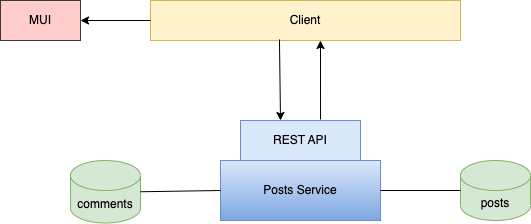

The diagram above was exported from draw.io. Its source (the exported page's mxGraphModel, read from the mxfile embedded in the PNG):
<mxGraphModel dx="946" dy="481" grid="1" gridSize="10" guides="1" tooltips="1" connect="1" arrows="1" fold="1" page="1" pageScale="1" pageWidth="827" pageHeight="1169" math="0" shadow="0">
  <root>
    <mxCell id="0" />
    <mxCell id="1" parent="0" />
    <mxCell id="yhYJjeIUAM2z61DkkRTp-1" value="Client" style="rounded=0;whiteSpace=wrap;html=1;fillColor=#fff2cc;strokeColor=#d6b656;" vertex="1" parent="1">
      <mxGeometry x="230" y="40" width="310" height="40" as="geometry" />
    </mxCell>
    <mxCell id="yhYJjeIUAM2z61DkkRTp-2" value="MUI" style="rounded=0;whiteSpace=wrap;html=1;fillColor=#ffcccc;strokeColor=#36393d;" vertex="1" parent="1">
      <mxGeometry x="80" y="40" width="80" height="40" as="geometry" />
    </mxCell>
    <mxCell id="yhYJjeIUAM2z61DkkRTp-3" value="" style="endArrow=classic;html=1;rounded=0;exitX=0;exitY=0.5;exitDx=0;exitDy=0;entryX=1;entryY=0.5;entryDx=0;entryDy=0;" edge="1" parent="1" source="yhYJjeIUAM2z61DkkRTp-1" target="yhYJjeIUAM2z61DkkRTp-2">
      <mxGeometry width="50" height="50" relative="1" as="geometry">
        <mxPoint x="390" y="280" as="sourcePoint" />
        <mxPoint x="200" y="280" as="targetPoint" />
      </mxGeometry>
    </mxCell>
    <mxCell id="yhYJjeIUAM2z61DkkRTp-4" value="Posts Service" style="rounded=0;whiteSpace=wrap;html=1;fillColor=#dae8fc;strokeColor=#6c8ebf;gradientColor=#7ea6e0;" vertex="1" parent="1">
      <mxGeometry x="300" y="200" width="160" height="60" as="geometry" />
    </mxCell>
    <mxCell id="yhYJjeIUAM2z61DkkRTp-5" value="REST API" style="rounded=0;whiteSpace=wrap;html=1;fillColor=#dae8fc;strokeColor=#6c8ebf;" vertex="1" parent="1">
      <mxGeometry x="320" y="160" width="120" height="40" as="geometry" />
    </mxCell>
    <mxCell id="yhYJjeIUAM2z61DkkRTp-6" value="" style="endArrow=classic;html=1;rounded=0;exitX=0.667;exitY=-0.025;exitDx=0;exitDy=0;exitPerimeter=0;" edge="1" parent="1" source="yhYJjeIUAM2z61DkkRTp-5">
      <mxGeometry width="50" height="50" relative="1" as="geometry">
        <mxPoint x="390" y="280" as="sourcePoint" />
        <mxPoint x="400" y="80" as="targetPoint" />
      </mxGeometry>
    </mxCell>
    <mxCell id="yhYJjeIUAM2z61DkkRTp-7" value="" style="endArrow=classic;html=1;rounded=0;exitX=0.416;exitY=0.975;exitDx=0;exitDy=0;exitPerimeter=0;" edge="1" parent="1" source="yhYJjeIUAM2z61DkkRTp-1">
      <mxGeometry width="50" height="50" relative="1" as="geometry">
        <mxPoint x="390" y="280" as="sourcePoint" />
        <mxPoint x="360" y="160" as="targetPoint" />
      </mxGeometry>
    </mxCell>
    <mxCell id="yhYJjeIUAM2z61DkkRTp-10" value="posts" style="shape=cylinder3;whiteSpace=wrap;html=1;boundedLbl=1;backgroundOutline=1;size=15;fillColor=#d5e8d4;strokeColor=#82b366;" vertex="1" parent="1">
      <mxGeometry x="540" y="200" width="70" height="60" as="geometry" />
    </mxCell>
    <mxCell id="yhYJjeIUAM2z61DkkRTp-11" value="comments" style="shape=cylinder3;whiteSpace=wrap;html=1;boundedLbl=1;backgroundOutline=1;size=15;fillColor=#d5e8d4;strokeColor=#82b366;" vertex="1" parent="1">
      <mxGeometry x="150" y="200" width="70" height="62.5" as="geometry" />
    </mxCell>
    <mxCell id="yhYJjeIUAM2z61DkkRTp-13" value="" style="endArrow=none;html=1;rounded=0;exitX=1;exitY=0.5;exitDx=0;exitDy=0;exitPerimeter=0;" edge="1" parent="1" source="yhYJjeIUAM2z61DkkRTp-11">
      <mxGeometry width="50" height="50" relative="1" as="geometry">
        <mxPoint x="390" y="280" as="sourcePoint" />
        <mxPoint x="300" y="230" as="targetPoint" />
      </mxGeometry>
    </mxCell>
    <mxCell id="yhYJjeIUAM2z61DkkRTp-14" value="" style="endArrow=none;html=1;rounded=0;entryX=0;entryY=0.5;entryDx=0;entryDy=0;entryPerimeter=0;" edge="1" parent="1" source="yhYJjeIUAM2z61DkkRTp-4" target="yhYJjeIUAM2z61DkkRTp-10">
      <mxGeometry width="50" height="50" relative="1" as="geometry">
        <mxPoint x="390" y="280" as="sourcePoint" />
        <mxPoint x="440" y="230" as="targetPoint" />
      </mxGeometry>
    </mxCell>
  </root>
</mxGraphModel>